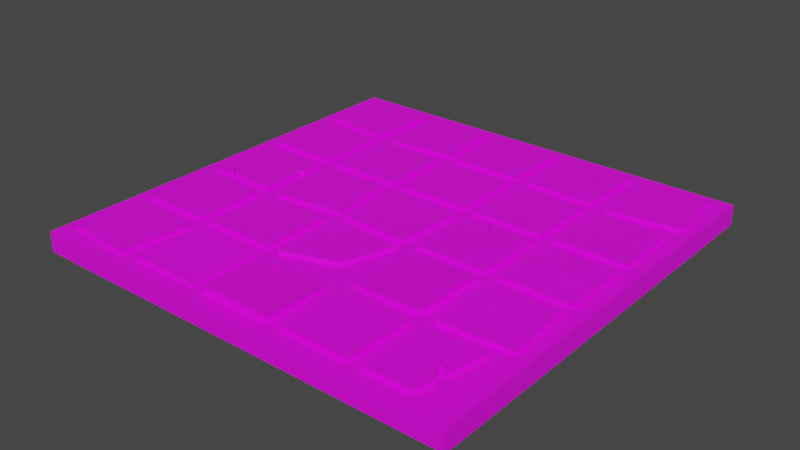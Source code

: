# Source: 4_tile.blend  (saved by Blender 4.1.24; exported with 4.5.12 LTS)
import bpy
from mathutils import Matrix  # noqa: F401  (used for matrix-valued properties, if any)

bpy.ops.wm.read_factory_settings(use_empty=True)
scene = bpy.context.scene
scene.name = 'Scene'

# ---- collections
col_base_components = bpy.data.collections.new('Base components'); scene.collection.children.link(col_base_components)
col_sample = bpy.data.collections.new('Sample'); scene.collection.children.link(col_sample)
col_sample_lights = bpy.data.collections.new('Sample lights'); col_sample.children.link(col_sample_lights)

# ---- images (referenced by path relative to the original .blend; pixels are not part of the script)
import os
ASSET_DIR = os.environ.get("B2B_ASSET_DIR", "")  # directory of the original .blend (textures are referenced by path, not embedded)
HERE = os.path.dirname(os.path.abspath(__file__))  # packed textures are extracted next to this script under _unpacked/

def load_image(name, relpath, width, height, colorspace="sRGB"):
    """Load a texture the original file referenced (path relative to the .blend, or extracted next to this script)."""
    p = next((c for c in (os.path.join(HERE, relpath), os.path.join(ASSET_DIR, relpath)) if relpath and os.path.exists(c)), "")
    if p:
        img = bpy.data.images.load(p, check_existing=True)
        img.name = name
    else:  # same state as the original file: an image datablock whose file is absent (Cycles renders it pink)
        img = bpy.data.images.new(name, width, height)
        img.source = "FILE"
        img.filepath = "//" + (relpath or name)
    img.colorspace_settings.name = colorspace
    return img
img_floor_1_png_001 = load_image('Floor 1.png.001', 'Textures/Floor 1.png', 1024, 1024, 'sRGB')

# ---- materials (node trees are filled in below, after node groups)
mat_floor_1 = bpy.data.materials.new('Floor 1')

# ---- material node trees
mat_floor_1.use_nodes = True; mat_floor_1.node_tree.nodes.clear()
_N = mat_floor_1.node_tree.nodes; _L = mat_floor_1.node_tree.links
n0 = _N.new('ShaderNodeTexImage'); n0.name = 'Image Texture'; n0.location = (-266, 306)
n0.image = img_floor_1_png_001
n1 = _N.new('ShaderNodeBsdfPrincipled'); n1.name = 'Principled BSDF'; n1.location = (4, 308)
n1.subsurface_method = 'RANDOM_WALK_SKIN'
n1.inputs[3].default_value = 1.45
n1.inputs[27].default_value = (0.0, 0.0, 0.0, 1.0)
n1.inputs[28].default_value = 1.0
n2 = _N.new('ShaderNodeOutputMaterial'); n2.name = 'Material Output'; n2.location = (273, 313)
_L.new(n0.outputs[0], n1.inputs[0])
_L.new(n1.outputs[0], n2.inputs[0])
n2.is_active_output = True

# ---- world
world_world = bpy.data.worlds.new('World'); scene.world = world_world
world_world.use_nodes = True; world_world.node_tree.nodes.clear()
_N = world_world.node_tree.nodes; _L = world_world.node_tree.links
n0 = _N.new('ShaderNodeOutputWorld'); n0.name = 'World Output'; n0.location = (300, 300)
n1 = _N.new('ShaderNodeBackground'); n1.name = 'Background'; n1.location = (10, 300)
n1.inputs[0].default_value = (0.05088, 0.05088, 0.05088, 1.0)
_L.new(n1.outputs[0], n0.inputs[0])
n0.is_active_output = True
world_world.color = (0.05088, 0.05088, 0.05088)
world_world.use_sun_shadow = False
world_world.sun_shadow_jitter_overblur = 0.0

# ---- meshes
me_cube = bpy.data.meshes.new('Cube')
me_cube.from_pydata([(1.0, 1.0, -0.0007279), (1.0, -1.0, -0.0007279), (-1.0, 1.0, -0.0007279), (-1.0, -1.0, -0.0007279), (1.0, -1.0, 0.09427), (-1.0, -1.0, 0.09427), (1.0, 1.0, 0.09427), (-1.0, 1.0, 0.09427), (-0.5888, -0.6179, 0.07317), (-0.9119, -0.5888, 0.07317), (-0.941, -0.9119, 0.07317), (-0.6179, -0.941, 0.07317), (0.6027, -0.6027, 0.07317), (0.6027, -0.9271, 0.07317), (0.5447, -0.6027, 0.07317), (0.2202, -0.6027, 0.07317), (0.2202, -0.9271, 0.07317), (0.5447, -0.9271, 0.07317), (0.1622, -0.6046, 0.06089), (-0.1622, -0.6046, 0.06089), (-0.1622, -0.9281, 0.08557), (0.1622, -0.9281, 0.08557), (-0.2212, -0.6027, 0.06614), (-0.5453, -0.6027, 0.08024), (-0.5453, -0.9271, 0.08024), (-0.2212, -0.9271, 0.06614), (0.9041, 0.9472, 0.07317), (0.5826, 0.9041, 0.07317), (0.6257, 0.5826, 0.07317), (0.9472, 0.6257, 0.07317), (0.9271, 0.5447, 0.07317), (0.6027, 0.5447, 0.07317), (0.6027, 0.2202, 0.07317), (0.9271, 0.2202, 0.07317), (0.9271, 0.1622, 0.07317), (0.6027, 0.1622, 0.07317), (0.6027, -0.1622, 0.07317), (0.9271, -0.1622, 0.07317), (0.9171, -0.2108, 0.07317), (0.5933, -0.2303, 0.07317), (0.6127, -0.5541, 0.07317), (0.9366, -0.5346, 0.07317), (0.5447, 0.9271, 0.07317), (0.2202, 0.9271, 0.07317), (0.2202, 0.6027, 0.07317), (0.5447, 0.6027, 0.07317), (0.5447, 0.5447, 0.07317), (0.2202, 0.5447, 0.07317), (0.2202, 0.2202, 0.07317), (0.5447, 0.2202, 0.07317), (0.5447, 0.1622, 0.07317), (0.2202, 0.1622, 0.07317), (0.2202, -0.1622, 0.07317), (0.5447, -0.1622, 0.07317), (0.5455, -0.2202, 0.08318), (0.2217, -0.2202, 0.06324), (0.2217, -0.5447, 0.06324), (0.5455, -0.5447, 0.08318), (0.1622, 0.9271, 0.07317), (-0.1622, 0.9271, 0.07317), (-0.1622, 0.6027, 0.07317), (0.1622, 0.6027, 0.07317), (0.1622, 0.5447, 0.07317), (-0.1622, 0.5447, 0.07317), (-0.1622, 0.2202, 0.07317), (0.1622, 0.2202, 0.07317), (0.1705, 0.1535, 0.07317), (-0.1535, 0.1705, 0.07317), (-0.1705, -0.1535, 0.07317), (0.1535, -0.1705, 0.07317), (0.1622, -0.2202, 0.07317), (-0.1622, -0.2202, 0.07317), (-0.1622, -0.5447, 0.07317), (0.08906, -0.4609, 0.07317), (-0.2325, 0.9385, 0.07317), (-0.556, 0.9149, 0.07317), (-0.5324, 0.5913, 0.07317), (-0.2089, 0.615, 0.07317), (-0.2202, 0.5447, 0.07317), (-0.5447, 0.5447, 0.07317), (-0.5447, 0.2202, 0.07317), (-0.2202, 0.2202, 0.07317), (-0.2414, 0.1809, 0.07317), (-0.5633, 0.1411, 0.07317), (-0.5236, -0.1809, 0.07317), (-0.2016, -0.1411, 0.07317), (-0.2202, -0.2202, 0.07317), (-0.5447, -0.2202, 0.07317), (-0.5447, -0.5447, 0.07317), (-0.2202, -0.5447, 0.07317), (-0.5931, 0.9169, 0.07317), (-0.9169, 0.9367, 0.07317), (-0.9367, 0.6129, 0.07317), (-0.6129, 0.5931, 0.07317), (-0.6027, 0.5447, 0.07317), (-0.9271, 0.5447, 0.07317), (-0.9271, 0.2202, 0.07317), (-0.6027, 0.2202, 0.07317), (-0.6027, 0.1622, 0.07317), (-0.9271, 0.1622, 0.07317), (-0.9271, -0.1622, 0.07317), (-0.6027, -0.1622, 0.07317), (-0.6027, -0.2202, 0.07317), (-0.9271, -0.2202, 0.07317), (-0.9271, -0.5447, 0.07317), (-0.6027, -0.5447, 0.07317), (-0.9119, -0.5888, 0.1116), (-0.5888, -0.6179, 0.1116), (-0.6179, -0.941, 0.1116), (-0.941, -0.9119, 0.1116), (0.6027, -0.6027, 0.1116), (0.6027, -0.9271, 0.1116), (0.2202, -0.6027, 0.1116), (0.5447, -0.6027, 0.1116), (0.5447, -0.9271, 0.1116), (0.2202, -0.9271, 0.1116), (-0.1622, -0.6017, 0.09923), (0.1622, -0.6017, 0.09923), (0.1622, -0.9252, 0.1239), (-0.1622, -0.9252, 0.1239), (-0.5437, -0.6027, 0.1187), (-0.2196, -0.6027, 0.1046), (-0.2196, -0.9271, 0.1046), (-0.5437, -0.9271, 0.1187), (0.5826, 0.9041, 0.1116), (0.9041, 0.9472, 0.1116), (0.9472, 0.6257, 0.1116), (0.6257, 0.5826, 0.1116), (0.6027, 0.5447, 0.1116), (0.9271, 0.5447, 0.1116), (0.9271, 0.2202, 0.1116), (0.6027, 0.2202, 0.1116), (0.6027, 0.1622, 0.1116), (0.9271, 0.1622, 0.1116), (0.9271, -0.1622, 0.1116), (0.6027, -0.1622, 0.1116), (0.5933, -0.2303, 0.1116), (0.9171, -0.2108, 0.1116), (0.9366, -0.5346, 0.1116), (0.6127, -0.5541, 0.1116), (0.2202, 0.9271, 0.1116), (0.5447, 0.9271, 0.1116), (0.5447, 0.6027, 0.1116), (0.2202, 0.6027, 0.1116), (0.2202, 0.5447, 0.1116), (0.5447, 0.5447, 0.1116), (0.5447, 0.2202, 0.1116), (0.2202, 0.2202, 0.1116), (0.2202, 0.1622, 0.1116), (0.5447, 0.1622, 0.1116), (0.5447, -0.1622, 0.1116), (0.2202, -0.1622, 0.1116), (0.2194, -0.2202, 0.1016), (0.5432, -0.2202, 0.1216), (0.5432, -0.5447, 0.1216), (0.2194, -0.5447, 0.1016), (-0.1622, 0.9271, 0.1116), (0.1622, 0.9271, 0.1116), (0.1622, 0.6027, 0.1116), (-0.1622, 0.6027, 0.1116), (-0.1622, 0.5447, 0.1116), (0.1622, 0.5447, 0.1116), (0.1622, 0.2202, 0.1116), (-0.1622, 0.2202, 0.1116), (-0.1535, 0.1705, 0.1116), (0.1705, 0.1535, 0.1116), (0.1535, -0.1705, 0.1116), (-0.1705, -0.1535, 0.1116), (-0.1622, -0.2202, 0.1116), (0.1622, -0.2202, 0.1116), (0.08906, -0.4609, 0.1116), (-0.1622, -0.5447, 0.1116), (-0.556, 0.9149, 0.1116), (-0.2325, 0.9385, 0.1116), (-0.2089, 0.615, 0.1116), (-0.5324, 0.5913, 0.1116), (-0.5447, 0.5447, 0.1116), (-0.2202, 0.5447, 0.1116), (-0.2202, 0.2202, 0.1116), (-0.5447, 0.2202, 0.1116), (-0.5633, 0.1411, 0.1116), (-0.2414, 0.1809, 0.1116), (-0.2016, -0.1411, 0.1116), (-0.5236, -0.1809, 0.1116), (-0.5447, -0.2202, 0.1116), (-0.2202, -0.2202, 0.1116), (-0.2202, -0.5447, 0.1116), (-0.5447, -0.5447, 0.1116), (-0.9169, 0.9367, 0.1116), (-0.5931, 0.9169, 0.1116), (-0.6129, 0.5931, 0.1116), (-0.9367, 0.6129, 0.1116), (-0.9271, 0.5447, 0.1116), (-0.6027, 0.5447, 0.1116), (-0.6027, 0.2202, 0.1116), (-0.9271, 0.2202, 0.1116), (-0.9271, 0.1622, 0.1116), (-0.6027, 0.1622, 0.1116), (-0.6027, -0.1622, 0.1116), (-0.9271, -0.1622, 0.1116), (-0.9271, -0.2202, 0.1116), (-0.6027, -0.2202, 0.1116), (-0.6027, -0.5447, 0.1116), (-0.9271, -0.5447, 0.1116), (0.873, -0.6027, 0.07317), (0.8146, -0.9271, 0.07317), (0.873, -0.6027, 0.1116), (0.8146, -0.9271, 0.1116), (0.3495, 0.1614, 0.1116), (0.3708, 0.1622, 0.1116), (0.363, 0.1016, 0.1116), (0.3691, 0.1063, 0.1116), (0.3703, 0.1622, 0.07317), (0.3491, 0.1614, 0.07317), (0.3686, 0.1063, 0.07317), (0.3626, 0.1016, 0.07317), (-0.6027, 0.05167, 0.1116), (-0.6027, 0.02865, 0.1116), (-0.668, 0.0003966, 0.1116), (-0.8197, -0.1622, 0.1116), (-0.7967, -0.1622, 0.1116), (-0.8804, -0.09796, 0.1116), (-0.8214, -0.1622, 0.07317), (-0.7977, -0.1622, 0.07317), (-0.6027, 0.02821, 0.07317), (-0.6027, 0.05472, 0.07317), (-0.8821, -0.09796, 0.07317), (-0.668, -3.895e-05, 0.07317), (0.4102, 0.9271, 0.1116), (0.4384, 0.9271, 0.1116), (0.4583, 0.788, 0.1116), (-0.8762, 0.6092, 0.1116), (-0.848, 0.6075, 0.1116), (-0.8497, 0.6801, 0.1116), (-0.0981, -0.6017, 0.09923), (-0.06811, -0.6017, 0.09923), (-0.0831, -0.732, 0.1092), (-0.06061, -0.6607, 0.1037), (0.8399, -0.7866, 0.1116), (0.8312, -0.8351, 0.1116), (0.7792, -0.732, 0.1116), (-0.8805, 0.6095, 0.07317), (-0.8526, 0.6078, 0.07317), (0.8319, -0.831, 0.07317), (0.8399, -0.7869, 0.07317), (-0.06633, -0.6046, 0.06089), (-0.1007, -0.6046, 0.06089), (0.4338, 0.9271, 0.07317), (0.4117, 0.9271, 0.07317), (0.7799, -0.7278, 0.07317), (-0.05883, -0.6636, 0.06539), (-0.08132, -0.7349, 0.07083), (0.4536, 0.788, 0.07317), (-0.854, 0.6804, 0.07317)], [], [(42, 247, 229, 141), (1, 4, 5, 3), (3, 5, 7, 2), (2, 0, 1, 3), (0, 6, 4, 1), (2, 7, 6, 0), (4, 6, 7, 5), (68, 69, 166, 167), (67, 68, 167, 164), (16, 17, 114, 115), (69, 66, 165, 166), (15, 16, 115, 112), (66, 67, 164, 165), (17, 14, 113, 114), (92, 241, 231, 191), (14, 15, 112, 113), (91, 92, 191, 188), (40, 41, 138, 139), (93, 90, 189, 190), (39, 40, 139, 136), (90, 91, 188, 189), (41, 38, 137, 138), (38, 39, 136, 137), (64, 65, 162, 163), (63, 64, 163, 160), (65, 62, 161, 162), (12, 13, 111, 110), (62, 63, 160, 161), (88, 89, 186, 187), (107, 106, 109, 108), (206, 110, 111, 207, 239, 240, 238), (113, 112, 115, 114), (117, 235, 237, 236, 234, 116, 119, 118), (121, 120, 123, 122), (125, 124, 127, 126), (129, 128, 131, 130), (133, 132, 135, 134), (137, 136, 139, 138), (141, 229, 230, 228, 140, 143, 142), (145, 144, 147, 146), (149, 209, 211, 210, 208, 148, 151, 150), (153, 152, 155, 154), (157, 156, 159, 158), (161, 160, 163, 162), (165, 164, 167, 166), (169, 168, 171, 170), (173, 172, 175, 174), (177, 176, 179, 178), (181, 180, 183, 182), (185, 184, 187, 186), (189, 188, 191, 231, 233, 232, 190), (193, 192, 195, 194), (197, 196, 199, 219, 221, 220, 198, 217, 218, 216), (201, 200, 203, 202), (45, 42, 141, 142), (94, 95, 192, 193), (43, 44, 143, 140), (97, 94, 193, 194), (44, 45, 142, 143), (95, 96, 195, 192), (18, 245, 235, 117), (96, 97, 194, 195), (21, 18, 117, 118), (70, 71, 168, 169), (19, 20, 119, 116), (73, 70, 169, 170), (20, 21, 118, 119), (71, 72, 171, 168), (72, 73, 170, 171), (46, 47, 144, 145), (49, 46, 145, 146), (98, 99, 196, 197), (47, 48, 147, 144), (101, 224, 217, 198), (48, 49, 146, 147), (99, 100, 199, 196), (22, 23, 120, 121), (100, 222, 219, 199), (25, 22, 121, 122), (74, 75, 172, 173), (23, 24, 123, 120), (77, 74, 173, 174), (24, 25, 122, 123), (75, 76, 175, 172), (76, 77, 174, 175), (50, 212, 209, 149), (53, 50, 149, 150), (102, 103, 200, 201), (51, 52, 151, 148), (105, 102, 201, 202), (52, 53, 150, 151), (103, 104, 203, 200), (26, 27, 124, 125), (104, 105, 202, 203), (29, 26, 125, 126), (78, 79, 176, 177), (27, 28, 127, 124), (81, 78, 177, 178), (28, 29, 126, 127), (79, 80, 179, 176), (80, 81, 178, 179), (54, 55, 152, 153), (57, 54, 153, 154), (55, 56, 155, 152), (56, 57, 154, 155), (30, 31, 128, 129), (33, 30, 129, 130), (82, 83, 180, 181), (31, 32, 131, 128), (85, 82, 181, 182), (32, 33, 130, 131), (83, 84, 183, 180), (8, 9, 106, 107), (84, 85, 182, 183), (11, 8, 107, 108), (58, 59, 156, 157), (9, 10, 109, 106), (61, 58, 157, 158), (10, 11, 108, 109), (59, 60, 159, 156), (60, 61, 158, 159), (34, 35, 132, 133), (37, 34, 133, 134), (86, 87, 184, 185), (35, 36, 135, 132), (89, 86, 185, 186), (36, 37, 134, 135), (87, 88, 187, 184), (204, 12, 110, 206), (205, 243, 239, 207), (13, 205, 207, 111), (214, 211, 209, 212), (208, 213, 51, 148), (215, 210, 211, 214), (208, 210, 215, 213), (220, 223, 101, 198), (226, 221, 219, 222), (216, 225, 98, 197), (220, 221, 226, 223), (218, 217, 224, 227), (218, 227, 225, 216), (232, 242, 93, 190), (238, 244, 204, 206), (234, 246, 19, 116), (249, 240, 239, 243), (228, 248, 43, 140), (240, 249, 244, 238), (237, 235, 245, 250), (236, 237, 250, 251), (236, 251, 246, 234), (230, 229, 247, 252), (230, 252, 248, 228), (233, 231, 241, 253), (233, 253, 242, 232)])
_uv = me_cube.uv_layers.new(name='UVMap')
_uv.uv.foreach_set('vector', [0.3311, 0.4459, 0.3311, 0.4119, 0.3429, 0.4134, 0.3429, 0.4459, 0.3134, 0.3157, 0.3007, 0.3157, 0.3007, 0.04888, 0.3134, 0.04888, 0.3007, 0.0362, 0.3007, 0.04888, 0.03387, 0.04888, 0.03387, 0.0362, 0.3346, 0.02627, 0.6014, 0.02627, 0.6014, 0.2931, 0.3346, 0.2931, 0.03387, 0.3284, 0.03387, 0.3157, 0.3007, 0.3157, 0.3007, 0.3284, 0.0212, 0.04888, 0.03387, 0.04888, 0.03387, 0.3157, 0.0212, 0.3157, 0.3007, 0.3157, 0.03387, 0.3157, 0.03387, 0.04888, 0.3007, 0.04888, 0.4076, 0.5857, 0.4076, 0.4913, 0.4188, 0.4913, 0.4188, 0.5857, 0.5131, 0.5969, 0.4188, 0.5969, 0.4188, 0.5857, 0.5131, 0.5857, 0.1763, 0.9669, 0.1763, 0.8561, 0.1894, 0.8561, 0.1894, 0.9669, 0.4188, 0.4801, 0.5131, 0.4801, 0.5131, 0.4913, 0.4188, 0.4913, 0.3002, 0.98, 0.1894, 0.98, 0.1894, 0.9669, 0.3002, 0.9669, 0.5243, 0.4913, 0.5243, 0.5857, 0.5131, 0.5857, 0.5131, 0.4913, 0.1894, 0.843, 0.3002, 0.843, 0.3002, 0.8561, 0.1894, 0.8561, 0.8619, 0.6423, 0.8619, 0.6593, 0.8503, 0.6606, 0.8503, 0.6423, 0.3133, 0.8561, 0.3133, 0.9669, 0.3002, 0.9669, 0.3002, 0.8561, 0.7525, 0.6307, 0.8503, 0.6307, 0.8503, 0.6423, 0.7525, 0.6423, 0.729, 0.3234, 0.729, 0.4212, 0.7174, 0.4212, 0.7174, 0.3234, 0.8503, 0.7517, 0.7525, 0.7517, 0.7525, 0.7401, 0.8503, 0.7401, 0.6196, 0.3118, 0.7174, 0.3118, 0.7174, 0.3234, 0.6196, 0.3234, 0.7409, 0.7401, 0.7409, 0.6423, 0.7525, 0.6423, 0.7525, 0.7401, 0.7174, 0.4328, 0.6196, 0.4328, 0.6196, 0.4212, 0.7174, 0.4212, 0.608, 0.4212, 0.608, 0.3234, 0.6196, 0.3234, 0.6196, 0.4212, 0.3512, 0.8417, 0.462, 0.8417, 0.462, 0.8548, 0.3512, 0.8548, 0.3381, 0.9656, 0.3381, 0.8548, 0.3512, 0.8548, 0.3512, 0.9656, 0.4752, 0.8548, 0.4752, 0.9656, 0.462, 0.9656, 0.462, 0.8548, 0.0649, 0.5321, 0.1593, 0.5321, 0.1593, 0.5433, 0.0649, 0.5433, 0.462, 0.9787, 0.3512, 0.9787, 0.3512, 0.9656, 0.462, 0.9656, 0.6153, 0.139, 0.6153, 0.04265, 0.6267, 0.04265, 0.6267, 0.139, 0.5799, 0.3251, 0.5799, 0.4244, 0.4806, 0.4244, 0.4806, 0.3251, 0.0649, 0.622, 0.0649, 0.5433, 0.1593, 0.5433, 0.1593, 0.605, 0.1325, 0.6098, 0.1025, 0.5947, 0.1184, 0.6123, 0.3002, 0.8561, 0.3002, 0.9669, 0.1894, 0.9669, 0.1894, 0.8561, 0.05021, 0.7835, 0.05021, 0.7049, 0.07042, 0.7074, 0.09481, 0.6998, 0.05021, 0.6946, 0.05021, 0.6727, 0.161, 0.6727, 0.161, 0.7835, 0.5202, 0.7681, 0.4094, 0.7681, 0.4094, 0.6573, 0.5202, 0.6573, 0.6712, 0.58, 0.5769, 0.58, 0.5769, 0.4857, 0.6712, 0.4857, 0.6282, 0.2806, 0.6282, 0.1828, 0.726, 0.1828, 0.726, 0.2806, 0.7724, 0.274, 0.7724, 0.1777, 0.8688, 0.1777, 0.8688, 0.274, 0.6196, 0.4212, 0.6196, 0.3234, 0.7174, 0.3234, 0.7174, 0.4212, 0.3429, 0.4459, 0.3429, 0.4134, 0.3855, 0.4194, 0.3429, 0.4047, 0.3429, 0.3465, 0.4422, 0.3465, 0.4422, 0.4459, 0.05386, 0.3823, 0.1637, 0.3823, 0.1637, 0.4921, 0.05386, 0.4921, 0.7608, 0.4161, 0.7608, 0.3637, 0.7777, 0.3632, 0.7791, 0.3614, 0.7611, 0.3573, 0.7608, 0.3183, 0.8586, 0.3183, 0.8586, 0.4161, 0.7231, 0.582, 0.7231, 0.4826, 0.8224, 0.4826, 0.8224, 0.582, 0.853, 0.1352, 0.7566, 0.1352, 0.7566, 0.0389, 0.853, 0.0389, 0.462, 0.9656, 0.3512, 0.9656, 0.3512, 0.8548, 0.462, 0.8548, 0.5131, 0.4913, 0.5131, 0.5857, 0.4188, 0.5857, 0.4188, 0.4913, 0.5369, 0.8629, 0.6476, 0.8629, 0.6476, 0.9737, 0.5618, 0.9451, 0.5994, 0.7619, 0.5994, 0.6511, 0.7102, 0.6511, 0.7102, 0.7619, 0.3345, 0.7882, 0.2237, 0.7882, 0.2237, 0.6774, 0.3345, 0.6774, 0.7157, 0.92, 0.7157, 0.8092, 0.8264, 0.8092, 0.8264, 0.92, 0.723, 0.04265, 0.723, 0.139, 0.6267, 0.139, 0.6267, 0.04265, 0.7525, 0.7401, 0.7525, 0.6423, 0.8503, 0.6423, 0.8503, 0.6606, 0.8285, 0.6673, 0.8503, 0.6691, 0.8503, 0.7401, 0.2075, 0.4676, 0.2075, 0.3682, 0.3069, 0.3682, 0.3069, 0.4676, 0.3309, 0.6195, 0.2365, 0.6195, 0.2365, 0.5251, 0.2678, 0.5251, 0.2501, 0.5438, 0.2745, 0.5251, 0.3309, 0.5251, 0.3309, 0.5806, 0.3119, 0.5724, 0.3309, 0.5873, 0.1427, 0.9712, 0.03186, 0.9712, 0.03186, 0.8604, 0.1427, 0.8604, 0.4422, 0.4577, 0.3429, 0.4577, 0.3429, 0.4459, 0.4422, 0.4459, 0.1958, 0.4676, 0.1958, 0.3682, 0.2075, 0.3682, 0.2075, 0.4676, 0.3429, 0.3348, 0.4422, 0.3348, 0.4422, 0.3465, 0.3429, 0.3465, 0.3069, 0.4793, 0.2075, 0.4793, 0.2075, 0.4676, 0.3069, 0.4676, 0.454, 0.3465, 0.454, 0.4459, 0.4422, 0.4459, 0.4422, 0.3465, 0.2075, 0.3564, 0.3069, 0.3564, 0.3069, 0.3682, 0.2075, 0.3682, 0.03708, 0.7835, 0.03708, 0.7055, 0.05021, 0.7049, 0.05021, 0.7835, 0.3187, 0.3682, 0.3187, 0.4676, 0.3069, 0.4676, 0.3069, 0.3682, 0.161, 0.7967, 0.05021, 0.7967, 0.05021, 0.7835, 0.161, 0.7835, 0.5369, 0.8498, 0.6476, 0.8498, 0.6476, 0.8629, 0.5369, 0.8629, 0.05021, 0.6596, 0.161, 0.6596, 0.161, 0.6727, 0.05021, 0.6727, 0.5493, 0.9489, 0.5243, 0.8667, 0.5369, 0.8629, 0.5618, 0.9451, 0.1741, 0.6727, 0.1741, 0.7835, 0.161, 0.7835, 0.161, 0.6727, 0.6608, 0.8629, 0.6608, 0.9737, 0.6476, 0.9737, 0.6476, 0.8629, 0.6435, 0.9861, 0.5577, 0.9575, 0.5618, 0.9451, 0.6476, 0.9737, 0.05386, 0.3692, 0.1637, 0.3692, 0.1637, 0.3823, 0.05386, 0.3823, 0.04084, 0.4921, 0.04084, 0.3823, 0.05386, 0.3823, 0.05386, 0.4921, 0.3309, 0.6307, 0.2365, 0.6307, 0.2365, 0.6195, 0.3309, 0.6195, 0.1768, 0.3823, 0.1768, 0.4921, 0.1637, 0.4921, 0.1637, 0.3823, 0.3421, 0.5251, 0.3421, 0.5805, 0.3309, 0.5806, 0.3309, 0.5251, 0.1637, 0.5052, 0.05386, 0.5052, 0.05386, 0.4921, 0.1637, 0.4921, 0.2253, 0.6195, 0.2253, 0.5251, 0.2365, 0.5251, 0.2365, 0.6195, 0.5202, 0.7812, 0.4094, 0.7812, 0.4094, 0.7681, 0.5202, 0.7681, 0.2365, 0.5139, 0.2673, 0.5139, 0.2678, 0.5251, 0.2365, 0.5251, 0.5333, 0.6573, 0.5333, 0.7681, 0.5202, 0.7681, 0.5202, 0.6573, 0.5862, 0.7619, 0.5862, 0.6511, 0.5994, 0.6511, 0.5994, 0.7619, 0.3963, 0.7681, 0.3963, 0.6573, 0.4094, 0.6573, 0.4094, 0.7681, 0.7102, 0.7751, 0.5994, 0.7751, 0.5994, 0.7619, 0.7102, 0.7619, 0.4094, 0.6442, 0.5202, 0.6442, 0.5202, 0.6573, 0.4094, 0.6573, 0.5994, 0.638, 0.7102, 0.638, 0.7102, 0.6511, 0.5994, 0.6511, 0.7233, 0.6511, 0.7233, 0.7619, 0.7102, 0.7619, 0.7102, 0.6511, 0.7492, 0.4161, 0.7492, 0.3635, 0.7608, 0.3637, 0.7608, 0.4161, 0.8586, 0.4277, 0.7608, 0.4277, 0.7608, 0.4161, 0.8586, 0.4161, 0.1427, 0.9843, 0.03186, 0.9843, 0.03186, 0.9712, 0.1427, 0.9712, 0.7608, 0.3067, 0.8586, 0.3067, 0.8586, 0.3183, 0.7608, 0.3183, 0.1558, 0.8604, 0.1558, 0.9712, 0.1427, 0.9712, 0.1427, 0.8604, 0.8702, 0.3183, 0.8702, 0.4161, 0.8586, 0.4161, 0.8586, 0.3183, 0.01873, 0.9712, 0.01873, 0.8604, 0.03186, 0.8604, 0.03186, 0.9712, 0.6712, 0.5912, 0.5769, 0.5912, 0.5769, 0.58, 0.6712, 0.58, 0.03186, 0.8473, 0.1427, 0.8473, 0.1427, 0.8604, 0.03186, 0.8604, 0.6824, 0.4857, 0.6824, 0.58, 0.6712, 0.58, 0.6712, 0.4857, 0.3345, 0.8013, 0.2237, 0.8013, 0.2237, 0.7882, 0.3345, 0.7882, 0.5657, 0.58, 0.5657, 0.4857, 0.5769, 0.4857, 0.5769, 0.58, 0.3476, 0.6774, 0.3476, 0.7882, 0.3345, 0.7882, 0.3345, 0.6774, 0.5769, 0.4745, 0.6712, 0.4745, 0.6712, 0.4857, 0.5769, 0.4857, 0.2106, 0.7882, 0.2106, 0.6774, 0.2237, 0.6774, 0.2237, 0.7882, 0.2237, 0.6643, 0.3345, 0.6643, 0.3345, 0.6774, 0.2237, 0.6774, 0.7113, 0.582, 0.7113, 0.4826, 0.7231, 0.4826, 0.7231, 0.582, 0.8224, 0.5938, 0.7231, 0.5938, 0.7231, 0.582, 0.8224, 0.582, 0.7231, 0.4709, 0.8224, 0.4709, 0.8224, 0.4826, 0.7231, 0.4826, 0.8342, 0.4826, 0.8342, 0.582, 0.8224, 0.582, 0.8224, 0.4826, 0.6166, 0.2806, 0.6166, 0.1828, 0.6282, 0.1828, 0.6282, 0.2806, 0.726, 0.2922, 0.6282, 0.2922, 0.6282, 0.2806, 0.726, 0.2806, 0.7025, 0.92, 0.7025, 0.8092, 0.7157, 0.8092, 0.7157, 0.92, 0.6282, 0.1712, 0.726, 0.1712, 0.726, 0.1828, 0.6282, 0.1828, 0.8264, 0.9332, 0.7157, 0.9332, 0.7157, 0.92, 0.8264, 0.92, 0.7376, 0.1828, 0.7376, 0.2806, 0.726, 0.2806, 0.726, 0.1828, 0.7157, 0.7961, 0.8264, 0.7961, 0.8264, 0.8092, 0.7157, 0.8092, 0.5917, 0.3251, 0.5917, 0.4244, 0.5799, 0.4244, 0.5799, 0.3251, 0.8396, 0.8092, 0.8396, 0.92, 0.8264, 0.92, 0.8264, 0.8092, 0.4806, 0.3133, 0.5799, 0.3133, 0.5799, 0.3251, 0.4806, 0.3251, 0.853, 0.1466, 0.7566, 0.1466, 0.7566, 0.1352, 0.853, 0.1352, 0.5799, 0.4362, 0.4806, 0.4362, 0.4806, 0.4244, 0.5799, 0.4244, 0.8644, 0.0389, 0.8644, 0.1352, 0.853, 0.1352, 0.853, 0.0389, 0.4688, 0.4244, 0.4688, 0.3251, 0.4806, 0.3251, 0.4806, 0.4244, 0.7452, 0.1352, 0.7452, 0.0389, 0.7566, 0.0389, 0.7566, 0.1352, 0.7566, 0.02748, 0.853, 0.02748, 0.853, 0.0389, 0.7566, 0.0389, 0.761, 0.274, 0.761, 0.1777, 0.7724, 0.1777, 0.7724, 0.274, 0.8688, 0.2854, 0.7724, 0.2854, 0.7724, 0.274, 0.8688, 0.274, 0.7344, 0.04265, 0.7344, 0.139, 0.723, 0.139, 0.723, 0.04265, 0.7724, 0.1663, 0.8688, 0.1663, 0.8688, 0.1777, 0.7724, 0.1777, 0.6267, 0.03123, 0.723, 0.03123, 0.723, 0.04265, 0.6267, 0.04265, 0.8802, 0.1777, 0.8802, 0.274, 0.8688, 0.274, 0.8688, 0.1777, 0.723, 0.1504, 0.6267, 0.1504, 0.6267, 0.139, 0.723, 0.139, 0.05371, 0.622, 0.05371, 0.5433, 0.0649, 0.5433, 0.0649, 0.622, 0.1613, 0.616, 0.1333, 0.621, 0.1325, 0.6098, 0.1593, 0.605, 0.1705, 0.5433, 0.1705, 0.605, 0.1593, 0.605, 0.1593, 0.5433, 0.961, 0.1128, 0.9907, 0.1128, 0.9907, 0.156, 0.961, 0.156, 0.7611, 0.3573, 0.7495, 0.3572, 0.7492, 0.3184, 0.7608, 0.3183, 0.9609, 0.1069, 0.9906, 0.1069, 0.9907, 0.1128, 0.961, 0.1128, 0.8858, 0.8711, 0.8858, 0.8079, 0.9255, 0.808, 0.9255, 0.8712, 0.2745, 0.5251, 0.2742, 0.5139, 0.3309, 0.5139, 0.3309, 0.5251, 0.8923, 0.4663, 0.932, 0.4675, 0.932, 0.5587, 0.8923, 0.5575, 0.3309, 0.5873, 0.3421, 0.5882, 0.3421, 0.6195, 0.3309, 0.6195, 0.9175, 0.3395, 0.9175, 0.421, 0.8878, 0.422, 0.8878, 0.3402, 0.9291, 0.7008, 0.9291, 0.7742, 0.8894, 0.7741, 0.8894, 0.7007, 0.9375, 0.6093, 0.9772, 0.6091, 0.9772, 0.697, 0.9374, 0.695, 0.8503, 0.6691, 0.8619, 0.6677, 0.8619, 0.7401, 0.8503, 0.7401, 0.1184, 0.6123, 0.1205, 0.6233, 0.06688, 0.633, 0.0649, 0.622, 0.05021, 0.6946, 0.03708, 0.6938, 0.03708, 0.6727, 0.05021, 0.6727, 0.9776, 0.4215, 0.9478, 0.4189, 0.9478, 0.3297, 0.9776, 0.3323, 0.3429, 0.4047, 0.3311, 0.4052, 0.3311, 0.3465, 0.3429, 0.3465, 0.9394, 0.7312, 0.9792, 0.7287, 0.9792, 0.8156, 0.9395, 0.8155, 0.9811, 0.2493, 0.9816, 0.2953, 0.9519, 0.2955, 0.9514, 0.2494, 0.9816, 0.1915, 0.9811, 0.2493, 0.9514, 0.2494, 0.9519, 0.1916, 0.8953, 0.1988, 0.9251, 0.1986, 0.9251, 0.3005, 0.8953, 0.3003, 0.9195, 0.06234, 0.9195, 0.1708, 0.8896, 0.1713, 0.8896, 0.06285, 0.9754, 0.5756, 0.9455, 0.5744, 0.9457, 0.4622, 0.9754, 0.4619, 0.9377, 0.9353, 0.9377, 0.8572, 0.9776, 0.8559, 0.9776, 0.934, 0.8872, 0.5972, 0.9272, 0.5968, 0.9272, 0.6718, 0.8872, 0.6722])
me_cube.materials.append(mat_floor_1)
me_cube.use_mirror_vertex_groups = False
me_cube.update()

# ---- objects
ob_floor_1 = bpy.data.objects.new('Floor 1', me_cube)

# ---- transforms, parenting, visibility, modifiers, constraints
ob_floor_1.location = (0.0, 0.0, 0.0)
ob_floor_1.scale = (1.017, 1.005, 1.005)
ob_floor_1.lock_rotations_4d = False
ob_floor_1.empty_display_type = 'ARROWS'
ob_floor_1.lineart.crease_threshold = 0.0

# ---- collection membership
col_base_components.objects.link(ob_floor_1)

# ---- scene / render settings (as saved in the file)
scene.frame_start = 1; scene.frame_end = 250; scene.frame_set(1)
scene.render.engine = 'CYCLES'
scene.cycles.sampling_pattern = 'TABULATED_SOBOL'
scene.cycles.use_light_tree = False
scene.cycles.bake_type = 'DIFFUSE'
scene.eevee.ray_tracing_options.trace_max_roughness = 0.0
scene.view_settings.view_transform = 'Filmic'
bpy.context.view_layer.update()

# ---- added for rendering (the .blend has no active camera and no usable light): camera, sun
cam_auto = bpy.data.cameras.new('AutoCamera')
cam_auto.lens = 50.0
cam_auto.sensor_width = 36.0
cam_auto.clip_end = 1000.0
ob_auto_camera = bpy.data.objects.new('AutoCamera', cam_auto)
scene.collection.objects.link(ob_auto_camera)
ob_auto_camera.location = (2.64905, -3.17886, 2.18115)
ob_auto_camera.rotation_euler = (1.09748, -7.21219e-08, 0.694738)
scene.camera = ob_auto_camera
light_auto_sun = bpy.data.lights.new('AutoSun', 'SUN')
light_auto_sun.energy = 3.0
light_auto_sun.angle = 0.0523599
ob_auto_sun = bpy.data.objects.new('AutoSun', light_auto_sun)
scene.collection.objects.link(ob_auto_sun)
ob_auto_sun.rotation_euler = (0.872665, 0.174533, 0.523599)
bpy.context.view_layer.update()
